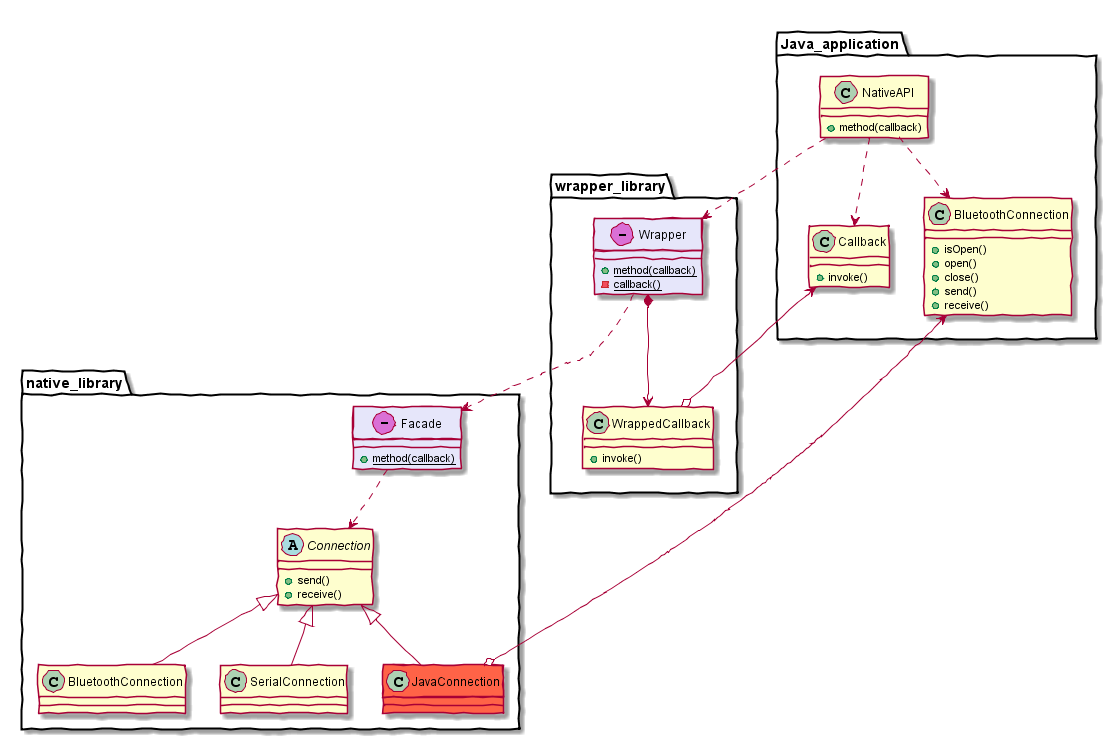

The diagram above was rendered by PlantUML. Its source (embedded in the PNG):
@startuml

skinparam handwritten true

namespace Java_application {

class NativeAPI {
  +method(callback)
}
class Callback {
  +invoke()
}
class BluetoothConnection {
  +isOpen()
  +open()
  +close()
  +send()
  +receive()
}
NativeAPI ..> Callback
NativeAPI ..> BluetoothConnection
}

namespace wrapper_library {

class Wrapper << (-,orchid) >> #lavender {
  {static} +method(callback)
  {static} -callback()
}

class WrappedCallback {
  +invoke()
}

Wrapper *--> WrappedCallback
}

namespace native_library {

class Facade << (-,orchid) >> #lavender {
  {static} +method(callback)
}

abstract class Connection {
  +send()
  +receive()
}

class JavaConnection #tomato

Connection <|-- BluetoothConnection
Connection <|-- SerialConnection
Connection <|-- JavaConnection

Facade ..> Connection
}

native_library.JavaConnection o--> Java_application.BluetoothConnection
wrapper_library.Wrapper ..> native_library.Facade
wrapper_library.WrappedCallback o--> Java_application.Callback
Java_application.NativeAPI ..> wrapper_library.Wrapper

' force layout
Java_application -[hidden]-> wrapper_library
Java_application -[hidden]-> wrapper_library

@enduml